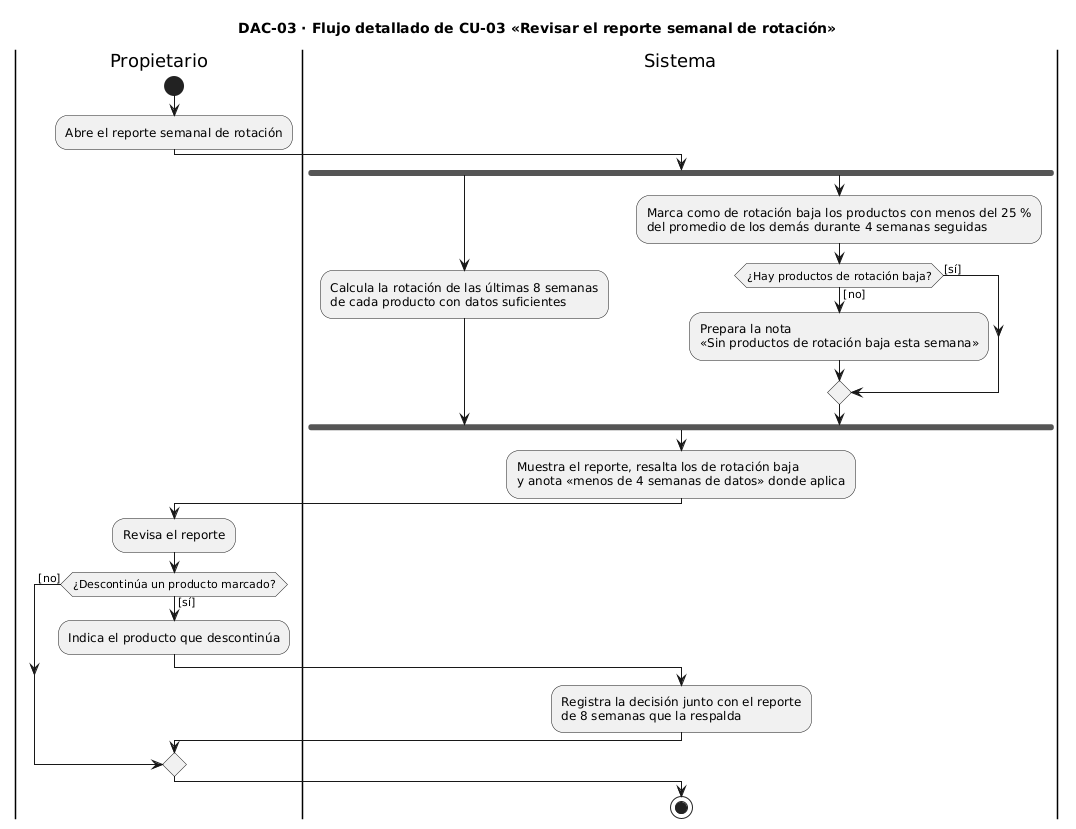

The diagram above was rendered by PlantUML. Its source (embedded in the PNG):
@startuml
title DAC-03 · Flujo detallado de CU-03 «Revisar el reporte semanal de rotación»
|Propietario|
start
:Abre el reporte semanal de rotación;
|Sistema|
fork
  :Calcula la rotación de las últimas 8 semanas\nde cada producto con datos suficientes;
fork again
  :Marca como de rotación baja los productos con menos del 25 %\ndel promedio de los demás durante 4 semanas seguidas;
  if (¿Hay productos de rotación baja?) then ([no])
    :Prepara la nota\n«Sin productos de rotación baja esta semana»;
  else ([sí])
  endif
end fork
:Muestra el reporte, resalta los de rotación baja\ny anota «menos de 4 semanas de datos» donde aplica;
|Propietario|
:Revisa el reporte;
if (¿Descontinúa un producto marcado?) then ([sí])
  :Indica el producto que descontinúa;
  |Sistema|
  :Registra la decisión junto con el reporte\nde 8 semanas que la respalda;
else ([no])
endif
stop
@enduml